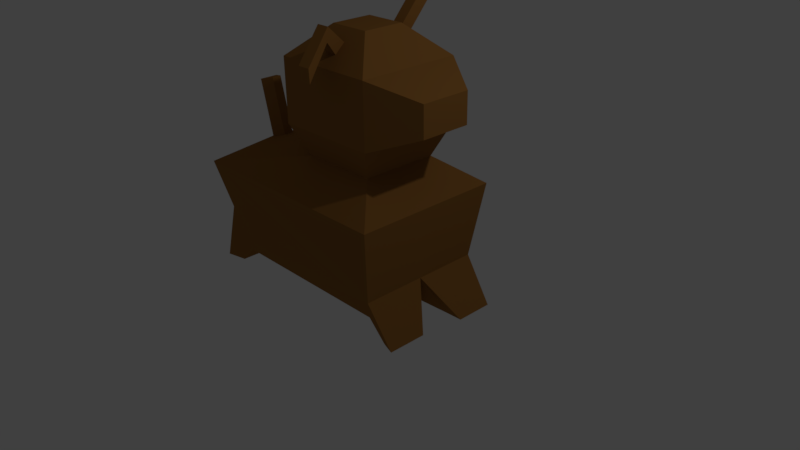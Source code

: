 # Source: dog.blend  (saved by Blender 2.77.0; exported with 4.5.12 LTS)
import bpy
from mathutils import Matrix  # noqa: F401  (used for matrix-valued properties, if any)

bpy.ops.wm.read_factory_settings(use_empty=True)
scene = bpy.context.scene
scene.name = 'Scene'

# ---- collections
col_collection_1 = bpy.data.collections.new('Collection 1'); scene.collection.children.link(col_collection_1)

# ---- materials (node trees are filled in below, after node groups)
mat_material = bpy.data.materials.new('Material')
mat_material.alpha_threshold = 0.0
mat_material.use_transparent_shadow = False
mat_material.diffuse_color = (0.3185, 0.1429, 0.03463, 1.0)
mat_material.roughness = 0.5
mat_material.line_color = (0.0, 0.0, 0.0, 1.0)

# ---- material node trees

# ---- world
world_world = bpy.data.worlds.new('World'); scene.world = world_world
world_world.color = (0.05088, 0.05088, 0.05088)
world_world.use_sun_shadow = False
world_world.sun_shadow_jitter_overblur = 0.0
world_world.cycles.sampling_method = 'MANUAL'

# ---- cameras
cam_camera = bpy.data.cameras.new('Camera')
cam_camera.clip_end = 100.0
cam_camera.lens = 35.0
cam_camera.sensor_width = 32.0
cam_camera.sensor_height = 18.0
cam_camera.ortho_scale = 7.314
cam_camera.dof.focus_distance = 0.0
cam_camera.dof.aperture_fstop = 128.0

# ---- lights
light_lamp = bpy.data.lights.new('Lamp', 'POINT')
light_lamp.transmission_factor = 0.0
light_lamp.cutoff_distance = 30.0
light_lamp.energy = 100.0
light_lamp.shadow_buffer_clip_start = 1.001
light_lamp.shadow_soft_size = 0.1
light_lamp.shadow_maximum_resolution = 0.006
light_lamp.use_absolute_resolution = True

# ---- meshes
me_cube = bpy.data.meshes.new('Cube')
me_cube.from_pydata([(0.7119, 0.7119, -0.3212), (0.7119, -0.7119, -0.3212), (-1.712, -0.7119, -0.3212), (-1.712, 0.7119, -0.3212), (1.0, 1.0, 1.0), (1.0, -1.0, 1.0), (-2.0, -1.0, 1.0), (-2.0, 1.0, 1.0), (0.5131, 0.5131, 1.362), (0.5131, -0.5131, 1.362), (-0.5131, 0.5131, 1.362), (-0.5131, -0.5131, 1.362), (0.694, 0.694, 1.776), (0.694, -0.694, 1.776), (-0.694, 0.694, 1.776), (-0.694, -0.694, 1.776), (0.694, 0.694, 2.603), (0.694, -0.694, 2.603), (-0.694, 0.694, 2.603), (-0.694, -0.694, 2.603), (0.2739, 0.2739, 2.982), (0.2739, -0.2739, 2.982), (-0.2739, 0.2739, 2.982), (-0.2739, -0.2739, 2.982), (0.08251, -0.5489, 2.734), (-0.08651, -0.5489, 2.734), (0.08472, -0.419, 2.851), (-0.08472, -0.419, 2.851), (0.279, -1.073, 2.552), (0.1099, -1.073, 2.552), (0.2812, -1.082, 2.727), (0.1117, -1.082, 2.727), (0.08472, -0.6419, 3.064), (0.08251, -0.6587, 2.89), (-0.08472, -0.6419, 3.064), (-0.08651, -0.6587, 2.89), (1.253, 0.3393, 1.988), (1.253, -0.3393, 1.988), (1.253, 0.3393, 2.392), (1.253, -0.3393, 2.392), (0.07945, 0.5433, 2.739), (-0.07709, 0.5433, 2.739), (0.07745, 0.4245, 2.846), (-0.07745, 0.4245, 2.846), (0.07945, 1.008, 3.256), (-0.07709, 1.008, 3.256), (0.07745, 0.8897, 3.363), (-0.07745, 0.8897, 3.363), (0.7119, 5.96e-08, -0.3212), (0.8559, 0.8559, 0.0), (0.8559, -0.8559, 0.0), (1.0, -5.364e-07, 1.0), (0.8559, -2.98e-07, 0.0), (0.9234, -0.2323, -0.6173), (0.9234, -0.6734, -0.6173), (1.14, -0.7626, -0.5923), (1.14, -0.2323, -0.5923), (1.05, 0.7236, -0.559), (1.05, 0.3018, -0.559), (1.259, 0.809, -0.5542), (1.259, 0.3018, -0.5542), (-1.863, -0.1249, 1.158), (-1.863, 0.1249, 1.158), (-1.677, -0.06411, 1.204), (-1.677, 0.06411, 1.204), (-2.047, -0.1249, 1.913), (-2.047, 0.1249, 1.913), (-1.861, -0.06411, 1.958), (-1.861, 0.06411, 1.958), (-1.712, 2.384e-07, -0.3212), (-1.856, -0.8559, 0.3394), (-1.856, 0.8559, 0.3394), (-2.0, 1.788e-07, 1.0), (-1.856, 1.788e-07, 0.3394), (-2.027, 0.3887, -0.5589), (-2.027, 0.6692, -0.5589), (-2.292, 0.7259, -0.5834), (-2.292, 0.3887, -0.5834), (-1.942, -0.7205, -0.5536), (-1.942, -0.4198, -0.5536), (-2.227, -0.7813, -0.5542), (-2.227, -0.4198, -0.5542)], [], [(0, 48, 1, 2, 69, 3), (4, 7, 10, 8), (52, 51, 5, 50), (1, 50, 5, 6, 70, 2), (73, 72, 7, 71), (4, 49, 0, 3, 71, 7), (11, 9, 13, 15), (6, 5, 9, 11), (5, 51, 4, 8, 9), (10, 7, 62, 64), (13, 12, 36, 37), (9, 8, 12, 13), (10, 11, 15, 14), (8, 10, 14, 12), (18, 19, 23, 22), (14, 15, 19, 18), (12, 14, 18, 16), (15, 13, 17, 19), (20, 22, 23, 21), (20, 16, 40, 42), (23, 19, 25, 27), (17, 16, 20, 21), (33, 32, 30, 28), (21, 23, 27, 26), (17, 21, 26, 24), (19, 17, 24, 25), (29, 28, 30, 31), (32, 34, 31, 30), (34, 35, 29, 31), (35, 33, 28, 29), (25, 24, 33, 35), (27, 25, 35, 34), (26, 27, 34, 32), (24, 26, 32, 33), (37, 36, 38, 39), (12, 16, 38, 36), (16, 17, 39, 38), (17, 13, 37, 39), (41, 43, 47, 45), (16, 18, 41, 40), (18, 22, 43, 41), (22, 20, 42, 43), (44, 45, 47, 46), (40, 41, 45, 44), (42, 40, 44, 46), (43, 42, 46, 47), (48, 52, 56, 53), (0, 49, 59, 57), (49, 4, 51, 52), (53, 56, 55, 54), (52, 50, 55, 56), (50, 1, 54, 55), (1, 48, 53, 54), (57, 59, 60, 58), (52, 48, 58, 60), (48, 0, 57, 58), (49, 52, 60, 59), (64, 62, 66, 68), (6, 11, 63, 61), (11, 10, 64, 63), (7, 72, 6, 61, 62), (66, 65, 67, 68), (62, 61, 65, 66), (61, 63, 67, 65), (63, 64, 68, 67), (73, 71, 76, 77), (69, 2, 78, 79), (70, 6, 72, 73), (74, 77, 76, 75), (71, 3, 75, 76), (3, 69, 74, 75), (69, 73, 77, 74), (78, 80, 81, 79), (70, 73, 81, 80), (2, 70, 80, 78), (73, 69, 79, 81)])
_uv = me_cube.uv_layers.new(name='UVMap')
_uv.uv.foreach_set('vector', [0.526, 0.4635, 0.6294, 0.4635, 0.7329, 0.4635, 0.7329, 0.7921, 0.6294, 0.7921, 0.526, 0.7921, 0.2907, 0.0, 0.2907, 0.4005, 0.2199, 0.1899, 0.2199, 0.05288, 0.1434, 0.646, 0.1452, 0.5114, 0.2904, 0.5114, 0.2677, 0.646, 0.567, 0.05881, 0.6174, 0.03905, 0.7635, 0.01911, 0.7635, 0.432, 0.6653, 0.4122, 0.567, 0.3924, 0.4107, 0.6212, 0.5089, 0.6213, 0.5089, 0.7588, 0.4107, 0.7389, 0.2938, 0.03216, 0.4403, 0.05353, 0.4899, 0.07213, 0.4874, 0.4032, 0.3891, 0.4226, 0.2907, 0.442, 0.1815, 0.7564, 0.1815, 0.8976, 0.1167, 0.9224, 0.1167, 0.7314, 1.386e-07, 0.4005, 0.0, 1.969e-07, 0.07077, 0.05288, 0.07077, 0.1899, 0.2904, 0.5114, 0.1452, 0.5114, 0.0, 0.5114, 0.06761, 0.4545, 0.2166, 0.4545, 0.2199, 0.1899, 0.2907, 0.4005, 0.1635, 0.377, 0.1547, 0.3506, 0.2669, 0.7314, 0.2669, 0.9225, 0.1815, 0.8736, 0.1815, 0.7802, 0.2166, 0.4545, 0.06761, 0.4545, 0.04292, 0.4005, 0.2444, 0.4005, 0.9252, 0.7768, 0.9252, 0.9179, 0.8611, 0.9422, 0.8611, 0.7513, 0.7635, 0.1666, 0.7635, 0.02644, 0.8276, 0.0, 0.8276, 0.1896, 0.9386, 0.5068, 0.9386, 0.6979, 0.8661, 0.6401, 0.8661, 0.5646, 0.8611, 0.7513, 0.8611, 0.9422, 0.743, 0.9432, 0.743, 0.7523, 0.8276, 0.1896, 0.8276, 0.0, 0.9457, 0.002563, 0.9457, 0.1922, 0.1167, 0.7314, 0.1167, 0.9224, 0.0, 0.9227, 6.931e-08, 0.7316, 0.7888, 0.5646, 0.8661, 0.5646, 0.8661, 0.6401, 0.7888, 0.6401, 0.7888, 0.5646, 0.743, 0.5068, 0.8248, 0.5276, 0.8213, 0.5439, 0.8661, 0.6401, 0.9386, 0.6979, 0.8484, 0.6779, 0.844, 0.66, 1.0, 0.4635, 1.0, 0.6544, 0.9386, 0.5991, 0.9386, 0.5237, 0.4247, 0.7812, 0.4429, 0.7647, 0.4429, 0.8435, 0.4223, 0.8573, 0.7888, 0.6401, 0.8661, 0.6401, 0.844, 0.66, 0.8201, 0.66, 0.743, 0.6979, 0.7888, 0.6401, 0.8201, 0.66, 0.8246, 0.6779, 0.9386, 0.6979, 0.743, 0.6979, 0.8246, 0.6779, 0.8484, 0.6779, 0.8405, 0.4465, 0.8159, 0.4462, 0.8159, 0.4226, 0.8405, 0.4228, 0.8126, 0.6907, 0.8365, 0.6907, 0.8207, 0.7513, 0.7968, 0.7513, 0.4881, 0.8523, 0.4704, 0.8357, 0.4679, 0.7588, 0.4881, 0.7727, 0.2907, 0.8524, 0.3137, 0.8595, 0.3137, 0.9194, 0.2907, 0.9124, 0.7913, 0.4226, 0.8159, 0.4226, 0.8159, 0.4471, 0.7913, 0.4471, 0.4439, 0.8578, 0.4429, 0.8341, 0.4704, 0.8357, 0.4881, 0.8523, 0.8201, 0.66, 0.844, 0.66, 0.8365, 0.6907, 0.8126, 0.6907, 0.3971, 0.7826, 0.3986, 0.7588, 0.4429, 0.7647, 0.4247, 0.7812, 0.3491, 0.7591, 0.3491, 0.8524, 0.2907, 0.8521, 0.2907, 0.7588, 0.8276, 0.1896, 0.9457, 0.1922, 0.9061, 0.2738, 0.8483, 0.2726, 0.9966, 0.7513, 0.9966, 0.9424, 0.9252, 0.8935, 0.9252, 0.8001, 0.0, 0.9227, 0.1167, 0.9224, 0.09919, 0.9999, 0.04212, 1.0, 0.2901, 0.9208, 0.2669, 0.9212, 0.2669, 0.8269, 0.2901, 0.8265, 0.743, 0.5068, 0.9386, 0.5068, 0.8469, 0.5276, 0.8248, 0.5276, 0.9386, 0.5068, 0.8661, 0.5646, 0.8432, 0.5439, 0.8469, 0.5276, 0.8661, 0.5646, 0.7888, 0.5646, 0.8213, 0.5439, 0.8432, 0.5439, 0.8065, 0.4635, 0.8286, 0.4635, 0.8249, 0.4799, 0.803, 0.4799, 0.9307, 0.3746, 0.9532, 0.3762, 0.9532, 0.458, 0.9307, 0.4564, 0.2901, 0.8265, 0.2669, 0.8265, 0.2669, 0.7314, 0.2901, 0.7315, 0.8432, 0.5439, 0.8213, 0.5439, 0.803, 0.4799, 0.8249, 0.4799, 0.9386, 0.6848, 0.9781, 0.6544, 0.9781, 0.7496, 0.9482, 0.7399, 0.4899, 0.07213, 0.4403, 0.05353, 0.5212, 0.0, 0.5239, 0.0271, 0.01916, 0.646, 0.0, 0.5114, 0.1452, 0.5114, 0.1434, 0.646, 0.8691, 0.3746, 0.9007, 0.3746, 0.9007, 0.4476, 0.8691, 0.4353, 0.1434, 0.646, 0.2677, 0.646, 0.2556, 0.7314, 0.1787, 0.7314, 0.6174, 0.03905, 0.567, 0.05881, 0.5239, 0.02974, 0.5305, 0.0, 0.3971, 0.7588, 0.3971, 0.8567, 0.3491, 0.8237, 0.3491, 0.7631, 0.9307, 0.4326, 0.9007, 0.4444, 0.9007, 0.3746, 0.9307, 0.3746, 0.9117, 0.3746, 0.8691, 0.3498, 0.886, 0.2892, 0.9117, 0.2738, 0.9547, 0.2738, 0.9547, 0.3717, 0.9117, 0.3714, 0.9117, 0.3134, 0.01916, 0.646, 0.1434, 0.646, 0.102, 0.728, 0.02833, 0.728, 0.4881, 0.7588, 0.5165, 0.7601, 0.5165, 0.8647, 0.4881, 0.8634, 1.386e-07, 0.4005, 0.07077, 0.1899, 0.136, 0.3506, 0.1272, 0.377, 0.07077, 0.1899, 0.2199, 0.1899, 0.1547, 0.3506, 0.136, 0.3506, 0.2907, 0.4005, 0.1453, 0.4005, 1.386e-07, 0.4005, 0.1272, 0.377, 0.1635, 0.377, 0.7913, 0.4226, 0.7913, 0.457, 0.7635, 0.4486, 0.7635, 0.4309, 0.9457, 8.584e-05, 0.982, 0.0, 0.982, 0.1068, 0.9457, 0.1069, 0.973, 0.2108, 0.9457, 0.2131, 0.9457, 0.1091, 0.973, 0.1069, 0.9547, 0.2738, 0.9734, 0.274, 0.9734, 0.38, 0.9547, 0.3799, 0.4107, 0.6212, 0.4107, 0.7389, 0.2907, 0.725, 0.2907, 0.6786, 0.6294, 0.7921, 0.7329, 0.7921, 0.7341, 0.8288, 0.6904, 0.8288, 0.4107, 0.5035, 0.5089, 0.4838, 0.5089, 0.6213, 0.4107, 0.6212, 0.5729, 0.8405, 0.5729, 0.877, 0.5239, 0.877, 0.5322, 0.8405, 0.3891, 0.4226, 0.4874, 0.4032, 0.5222, 0.4465, 0.5239, 0.4838, 0.526, 0.7921, 0.6294, 0.7921, 0.5729, 0.8405, 0.5322, 0.8405, 0.7635, 0.3468, 0.8201, 0.2738, 0.8201, 0.4226, 0.7862, 0.4049, 0.7341, 0.8288, 0.743, 0.8675, 0.6904, 0.8675, 0.6904, 0.8288, 0.4107, 0.5035, 0.4107, 0.6212, 0.2931, 0.567, 0.2931, 0.5173, 0.567, 0.3924, 0.6653, 0.4122, 0.5366, 0.4635, 0.5345, 0.4241, 0.8691, 0.4133, 0.8201, 0.3349, 0.8303, 0.2869, 0.8691, 0.2738])
me_cube.materials.append(mat_material)
me_cube.use_remesh_preserve_volume = False
me_cube.use_remesh_preserve_attributes = False
me_cube.use_mirror_vertex_groups = False
me_cube.update()

# ---- objects
ob_dog = bpy.data.objects.new('Dog', me_cube)
ob_lamp = bpy.data.objects.new('Lamp', light_lamp)
ob_camera = bpy.data.objects.new('Camera', cam_camera)

# ---- transforms, parenting, visibility, modifiers, constraints
ob_dog.location = (0.0, 0.0, 0.0)
ob_dog.lock_rotations_4d = False
ob_dog.empty_display_type = 'ARROWS'
ob_dog.lineart.crease_threshold = 0.0
ob_lamp.location = (4.076, 1.005, 5.904)
ob_lamp.rotation_euler = (0.6503, 0.05522, 1.866)
ob_lamp.lock_rotations_4d = False
ob_lamp.empty_display_type = 'ARROWS'
ob_lamp.color = (0.0, 0.0, 0.0, 0.0)
ob_lamp.lineart.crease_threshold = 0.0
ob_camera.location = (7.481, -6.508, 5.344)
ob_camera.rotation_euler = (1.109, 0.01082, 0.8149)
ob_camera.lock_rotations_4d = False
ob_camera.empty_display_type = 'ARROWS'
ob_camera.color = (0.0, 0.0, 0.0, 0.0)
ob_camera.display_type = 'WIRE'
ob_camera.lineart.crease_threshold = 0.0

# ---- collection membership
col_collection_1.objects.link(ob_dog)
col_collection_1.objects.link(ob_lamp)
col_collection_1.objects.link(ob_camera)

# ---- scene / render settings (as saved in the file)
scene.camera = ob_camera
scene.frame_start = 1; scene.frame_end = 250; scene.frame_set(0)
scene.render.engine = 'BLENDER_EEVEE_NEXT'
scene.render.resolution_percentage = 50
scene.render.dither_intensity = 0.0
scene.cycles.use_denoising = False
scene.cycles.samples = 128
scene.cycles.sampling_pattern = 'TABULATED_SOBOL'
scene.cycles.light_sampling_threshold = 0.0
scene.cycles.use_adaptive_sampling = False
scene.cycles.use_light_tree = False
scene.cycles.blur_glossy = 0.0
scene.cycles.sample_clamp_indirect = 0.0
scene.view_settings.view_transform = 'Standard'
bpy.context.view_layer.update()
